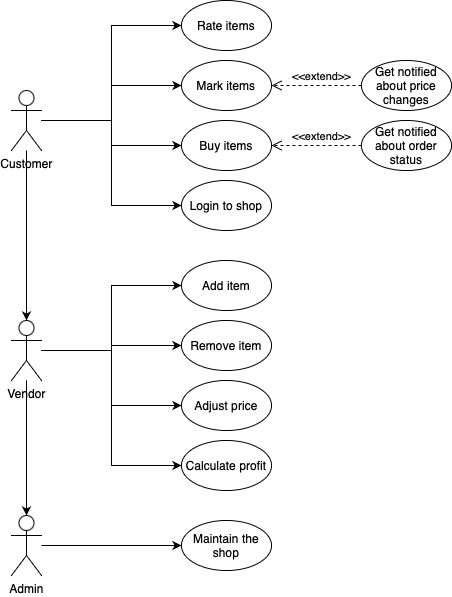

The diagram above was exported from draw.io. Its source (the exported page's mxGraphModel, read from the mxfile embedded in the PNG):
<mxGraphModel dx="1200" dy="842" grid="1" gridSize="10" guides="1" tooltips="1" connect="1" arrows="1" fold="1" page="1" pageScale="1" pageWidth="827" pageHeight="1169" math="0" shadow="0">
  <root>
    <mxCell id="0" />
    <mxCell id="1" parent="0" />
    <mxCell id="oev_e2eODMc2tKA63F-Z-46" style="edgeStyle=orthogonalEdgeStyle;rounded=0;orthogonalLoop=1;jettySize=auto;html=1;entryX=0;entryY=0.5;entryDx=0;entryDy=0;" edge="1" parent="1" source="oev_e2eODMc2tKA63F-Z-6" target="oev_e2eODMc2tKA63F-Z-45">
      <mxGeometry relative="1" as="geometry" />
    </mxCell>
    <mxCell id="oev_e2eODMc2tKA63F-Z-6" value="Admin" style="shape=umlActor;verticalLabelPosition=bottom;verticalAlign=top;html=1;outlineConnect=0;" vertex="1" parent="1">
      <mxGeometry x="30" y="555" width="30" height="60" as="geometry" />
    </mxCell>
    <mxCell id="oev_e2eODMc2tKA63F-Z-29" style="edgeStyle=orthogonalEdgeStyle;rounded=0;orthogonalLoop=1;jettySize=auto;html=1;" edge="1" parent="1" source="oev_e2eODMc2tKA63F-Z-7" target="oev_e2eODMc2tKA63F-Z-6">
      <mxGeometry relative="1" as="geometry" />
    </mxCell>
    <mxCell id="oev_e2eODMc2tKA63F-Z-41" style="edgeStyle=orthogonalEdgeStyle;rounded=0;orthogonalLoop=1;jettySize=auto;html=1;entryX=0;entryY=0.5;entryDx=0;entryDy=0;" edge="1" parent="1" source="oev_e2eODMc2tKA63F-Z-7" target="oev_e2eODMc2tKA63F-Z-37">
      <mxGeometry relative="1" as="geometry" />
    </mxCell>
    <mxCell id="oev_e2eODMc2tKA63F-Z-42" style="edgeStyle=orthogonalEdgeStyle;rounded=0;orthogonalLoop=1;jettySize=auto;html=1;" edge="1" parent="1" source="oev_e2eODMc2tKA63F-Z-7" target="oev_e2eODMc2tKA63F-Z-38">
      <mxGeometry relative="1" as="geometry" />
    </mxCell>
    <mxCell id="oev_e2eODMc2tKA63F-Z-43" style="edgeStyle=orthogonalEdgeStyle;rounded=0;orthogonalLoop=1;jettySize=auto;html=1;" edge="1" parent="1" source="oev_e2eODMc2tKA63F-Z-7" target="oev_e2eODMc2tKA63F-Z-39">
      <mxGeometry relative="1" as="geometry" />
    </mxCell>
    <mxCell id="oev_e2eODMc2tKA63F-Z-44" style="edgeStyle=orthogonalEdgeStyle;rounded=0;orthogonalLoop=1;jettySize=auto;html=1;entryX=0;entryY=0.5;entryDx=0;entryDy=0;" edge="1" parent="1" source="oev_e2eODMc2tKA63F-Z-7" target="oev_e2eODMc2tKA63F-Z-40">
      <mxGeometry relative="1" as="geometry">
        <Array as="points">
          <mxPoint x="130" y="390" />
          <mxPoint x="130" y="505" />
        </Array>
      </mxGeometry>
    </mxCell>
    <mxCell id="oev_e2eODMc2tKA63F-Z-7" value="Vendor" style="shape=umlActor;verticalLabelPosition=bottom;verticalAlign=top;html=1;outlineConnect=0;" vertex="1" parent="1">
      <mxGeometry x="30" y="360" width="30" height="60" as="geometry" />
    </mxCell>
    <mxCell id="oev_e2eODMc2tKA63F-Z-24" style="edgeStyle=orthogonalEdgeStyle;rounded=0;orthogonalLoop=1;jettySize=auto;html=1;entryX=0;entryY=0.5;entryDx=0;entryDy=0;" edge="1" parent="1" source="oev_e2eODMc2tKA63F-Z-8" target="oev_e2eODMc2tKA63F-Z-21">
      <mxGeometry relative="1" as="geometry" />
    </mxCell>
    <mxCell id="oev_e2eODMc2tKA63F-Z-25" style="edgeStyle=orthogonalEdgeStyle;rounded=0;orthogonalLoop=1;jettySize=auto;html=1;entryX=0;entryY=0.5;entryDx=0;entryDy=0;" edge="1" parent="1" source="oev_e2eODMc2tKA63F-Z-8" target="oev_e2eODMc2tKA63F-Z-20">
      <mxGeometry relative="1" as="geometry" />
    </mxCell>
    <mxCell id="oev_e2eODMc2tKA63F-Z-26" style="edgeStyle=orthogonalEdgeStyle;rounded=0;orthogonalLoop=1;jettySize=auto;html=1;entryX=0;entryY=0.5;entryDx=0;entryDy=0;" edge="1" parent="1" source="oev_e2eODMc2tKA63F-Z-8" target="oev_e2eODMc2tKA63F-Z-19">
      <mxGeometry relative="1" as="geometry" />
    </mxCell>
    <mxCell id="oev_e2eODMc2tKA63F-Z-27" style="edgeStyle=orthogonalEdgeStyle;rounded=0;orthogonalLoop=1;jettySize=auto;html=1;entryX=0;entryY=0.5;entryDx=0;entryDy=0;" edge="1" parent="1" source="oev_e2eODMc2tKA63F-Z-8" target="oev_e2eODMc2tKA63F-Z-23">
      <mxGeometry relative="1" as="geometry" />
    </mxCell>
    <mxCell id="oev_e2eODMc2tKA63F-Z-28" style="edgeStyle=orthogonalEdgeStyle;rounded=0;orthogonalLoop=1;jettySize=auto;html=1;" edge="1" parent="1" source="oev_e2eODMc2tKA63F-Z-8" target="oev_e2eODMc2tKA63F-Z-7">
      <mxGeometry relative="1" as="geometry" />
    </mxCell>
    <mxCell id="oev_e2eODMc2tKA63F-Z-8" value="Customer" style="shape=umlActor;verticalLabelPosition=bottom;verticalAlign=top;html=1;outlineConnect=0;" vertex="1" parent="1">
      <mxGeometry x="30" y="130" width="30" height="60" as="geometry" />
    </mxCell>
    <mxCell id="oev_e2eODMc2tKA63F-Z-19" value="Buy items" style="ellipse;whiteSpace=wrap;html=1;" vertex="1" parent="1">
      <mxGeometry x="200" y="160" width="90" height="50" as="geometry" />
    </mxCell>
    <mxCell id="oev_e2eODMc2tKA63F-Z-20" value="Mark items" style="ellipse;whiteSpace=wrap;html=1;" vertex="1" parent="1">
      <mxGeometry x="200" y="100" width="90" height="50" as="geometry" />
    </mxCell>
    <mxCell id="oev_e2eODMc2tKA63F-Z-21" value="Rate items" style="ellipse;whiteSpace=wrap;html=1;" vertex="1" parent="1">
      <mxGeometry x="200" y="40" width="90" height="50" as="geometry" />
    </mxCell>
    <mxCell id="oev_e2eODMc2tKA63F-Z-22" style="edgeStyle=orthogonalEdgeStyle;rounded=0;orthogonalLoop=1;jettySize=auto;html=1;exitX=0.5;exitY=1;exitDx=0;exitDy=0;" edge="1" parent="1" source="oev_e2eODMc2tKA63F-Z-21" target="oev_e2eODMc2tKA63F-Z-21">
      <mxGeometry relative="1" as="geometry" />
    </mxCell>
    <mxCell id="oev_e2eODMc2tKA63F-Z-23" value="Login to shop" style="ellipse;whiteSpace=wrap;html=1;" vertex="1" parent="1">
      <mxGeometry x="200" y="220" width="90" height="50" as="geometry" />
    </mxCell>
    <mxCell id="oev_e2eODMc2tKA63F-Z-30" value="&amp;lt;&amp;lt;extend&amp;gt;&amp;gt;" style="html=1;verticalAlign=bottom;endArrow=open;dashed=1;endSize=8;entryX=1;entryY=0.5;entryDx=0;entryDy=0;exitX=0;exitY=0.5;exitDx=0;exitDy=0;" edge="1" parent="1" source="oev_e2eODMc2tKA63F-Z-31" target="oev_e2eODMc2tKA63F-Z-20">
      <mxGeometry x="-0.1111" relative="1" as="geometry">
        <mxPoint x="420" y="114.5" as="sourcePoint" />
        <mxPoint x="340" y="114.5" as="targetPoint" />
        <mxPoint as="offset" />
      </mxGeometry>
    </mxCell>
    <mxCell id="oev_e2eODMc2tKA63F-Z-31" value="Get notified about price changes" style="ellipse;whiteSpace=wrap;html=1;" vertex="1" parent="1">
      <mxGeometry x="380" y="100" width="90" height="50" as="geometry" />
    </mxCell>
    <mxCell id="oev_e2eODMc2tKA63F-Z-33" value="Get notified about order status" style="ellipse;whiteSpace=wrap;html=1;" vertex="1" parent="1">
      <mxGeometry x="380" y="160" width="90" height="50" as="geometry" />
    </mxCell>
    <mxCell id="oev_e2eODMc2tKA63F-Z-35" value="&amp;lt;&amp;lt;extend&amp;gt;&amp;gt;" style="html=1;verticalAlign=bottom;endArrow=open;dashed=1;endSize=8;entryX=1;entryY=0.5;entryDx=0;entryDy=0;exitX=0;exitY=0.5;exitDx=0;exitDy=0;" edge="1" parent="1" source="oev_e2eODMc2tKA63F-Z-33" target="oev_e2eODMc2tKA63F-Z-19">
      <mxGeometry x="-0.1111" relative="1" as="geometry">
        <mxPoint x="400" y="184.5" as="sourcePoint" />
        <mxPoint x="300" y="184.5" as="targetPoint" />
        <mxPoint as="offset" />
      </mxGeometry>
    </mxCell>
    <mxCell id="oev_e2eODMc2tKA63F-Z-37" value="Add item" style="ellipse;whiteSpace=wrap;html=1;" vertex="1" parent="1">
      <mxGeometry x="200" y="300" width="90" height="50" as="geometry" />
    </mxCell>
    <mxCell id="oev_e2eODMc2tKA63F-Z-38" value="Remove item" style="ellipse;whiteSpace=wrap;html=1;" vertex="1" parent="1">
      <mxGeometry x="200" y="360" width="90" height="50" as="geometry" />
    </mxCell>
    <mxCell id="oev_e2eODMc2tKA63F-Z-39" value="Adjust price" style="ellipse;whiteSpace=wrap;html=1;" vertex="1" parent="1">
      <mxGeometry x="200" y="420" width="90" height="50" as="geometry" />
    </mxCell>
    <mxCell id="oev_e2eODMc2tKA63F-Z-40" value="Calculate profit" style="ellipse;whiteSpace=wrap;html=1;" vertex="1" parent="1">
      <mxGeometry x="200" y="480" width="90" height="50" as="geometry" />
    </mxCell>
    <mxCell id="oev_e2eODMc2tKA63F-Z-45" value="Maintain the shop" style="ellipse;whiteSpace=wrap;html=1;" vertex="1" parent="1">
      <mxGeometry x="200" y="560" width="90" height="50" as="geometry" />
    </mxCell>
  </root>
</mxGraphModel>